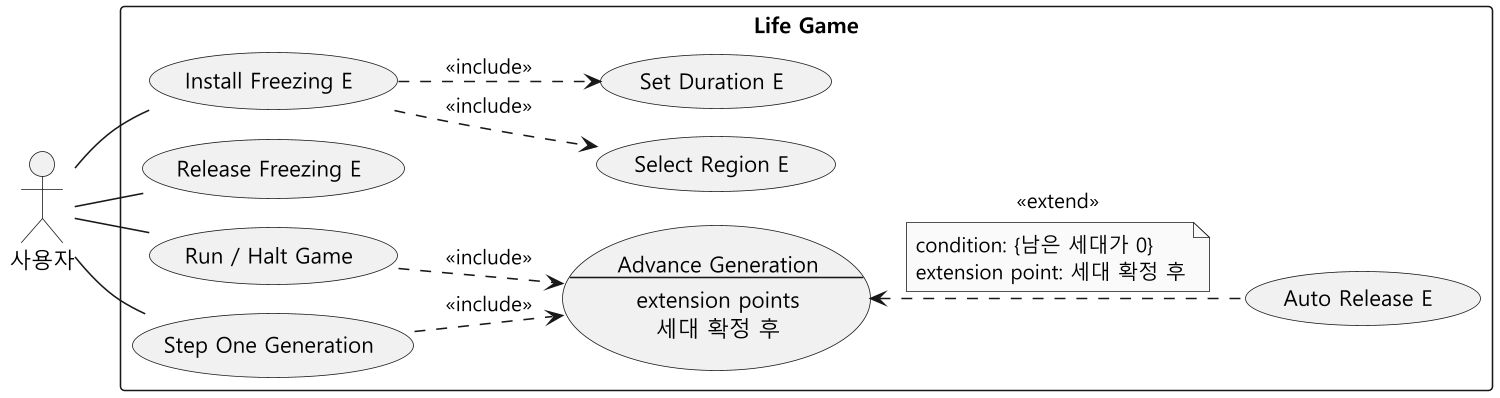

The diagram above was rendered by PlantUML. Its source (embedded in the PNG):
@startuml usecase-freezing
!pragma layout smetana
skinparam monochrome true
skinparam dpi 150
skinparam shadowing false
skinparam defaultFontName "Malgun Gothic"
skinparam usecaseBackgroundColor #F1F1F1
left to right direction

actor "사용자" as User

rectangle "Life Game" {
  usecase "Install Freezing E" as Install
  usecase "Select Region E" as Region
  usecase "Set Duration E" as Duration
  usecase "Release Freezing E" as Release
  usecase "Run / Halt Game" as Run
  usecase "Step One Generation" as Step

  usecase Advance as "Advance Generation
--
extension points
세대 확정 후"

  usecase "Auto Release E" as Auto
}

User -- Install
User -- Release
User -- Run
User -- Step

Install ..> Region : <<include>>
Install ..> Duration : <<include>>
Run ..> Advance : <<include>>
Step ..> Advance : <<include>>
Advance <.. Auto : <<extend>>
note on link
  condition: {남은 세대가 0}
  extension point: 세대 확정 후
end note
@enduml